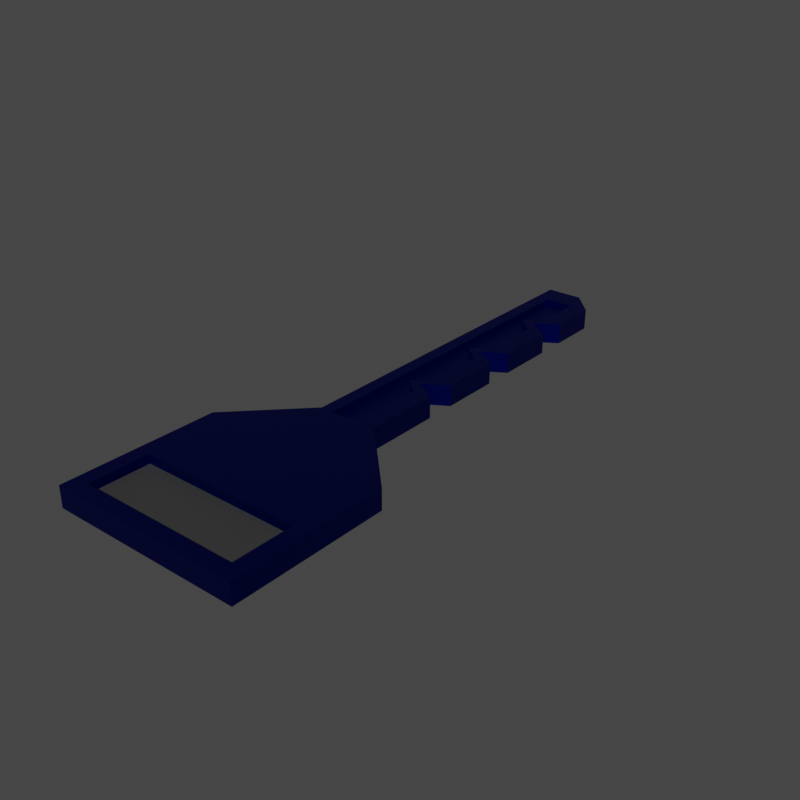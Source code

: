 # Source: key-b.blend  (saved by Blender 3.6.13; exported with 4.5.12 LTS)
import bpy
from mathutils import Matrix  # noqa: F401  (used for matrix-valued properties, if any)

bpy.ops.wm.read_factory_settings(use_empty=True)
scene = bpy.context.scene
scene.name = 'Scene'

# ---- collections
col_collection = bpy.data.collections.new('Collection'); scene.collection.children.link(col_collection)

# ---- materials (node trees are filled in below, after node groups)
mat_key = bpy.data.materials.new('key')
mat_key.alpha_threshold = 0.0
mat_key.use_transparent_shadow = False
mat_key.roughness = 0.5
mat_key.line_color = (0.0, 0.0, 0.0, 1.0)
mat_dark = bpy.data.materials.new('dark')
mat_dark.use_transparent_shadow = False

# ---- material node trees
mat_key.use_nodes = True; mat_key.node_tree.nodes.clear()
_N = mat_key.node_tree.nodes; _L = mat_key.node_tree.links
n0 = _N.new('ShaderNodeOutputMaterial'); n0.name = 'Material Output'; n0.location = (300, 300)
n1 = _N.new('ShaderNodeBsdfPrincipled'); n1.name = 'Principled BSDF'; n1.location = (10, 300)
n1.distribution = 'GGX'
n1.subsurface_method = 'RANDOM_WALK_SKIN'
n1.inputs[0].default_value = (0.0, 0.004368, 0.1873, 1.0)
n1.inputs[1].default_value = 1.0
n1.inputs[3].default_value = 1.45
n1.inputs[27].default_value = (0.0, 0.0, 0.0, 1.0)
n1.inputs[28].default_value = 1.0
_L.new(n1.outputs[0], n0.inputs[0])
n0.is_active_output = True
mat_dark.use_nodes = True; mat_dark.node_tree.nodes.clear()
_N = mat_dark.node_tree.nodes; _L = mat_dark.node_tree.links
n0 = _N.new('ShaderNodeBsdfPrincipled'); n0.name = 'Principled BSDF'; n0.location = (10, 300)
n0.distribution = 'GGX'
n0.subsurface_method = 'RANDOM_WALK_SKIN'
n0.inputs[0].default_value = (0.03854, 0.03854, 0.03854, 1.0)
n0.inputs[3].default_value = 1.45
n0.inputs[27].default_value = (0.0, 0.0, 0.0, 1.0)
n0.inputs[28].default_value = 1.0
n1 = _N.new('ShaderNodeOutputMaterial'); n1.name = 'Material Output'; n1.location = (300, 300)
_L.new(n0.outputs[0], n1.inputs[0])
n1.is_active_output = True

# ---- world
world_world = bpy.data.worlds.new('World'); scene.world = world_world
world_world.use_nodes = True; world_world.node_tree.nodes.clear()
_N = world_world.node_tree.nodes; _L = world_world.node_tree.links
n0 = _N.new('ShaderNodeOutputWorld'); n0.name = 'World Output'; n0.location = (300, 300)
n1 = _N.new('ShaderNodeBackground'); n1.name = 'Background'; n1.location = (10, 300)
n1.inputs[0].default_value = (0.05088, 0.05088, 0.05088, 1.0)
_L.new(n1.outputs[0], n0.inputs[0])
n0.is_active_output = True
world_world.color = (0.05088, 0.05088, 0.05088)
world_world.use_sun_shadow = False
world_world.sun_shadow_jitter_overblur = 0.0

# ---- meshes
me_cube = bpy.data.meshes.new('Cube')
me_cube.from_pydata([(0.2416, 0.1502, 0.02627), (0.2416, 0.1502, -0.02627), (0.2416, -0.2416, 0.02627), (0.2416, -0.2416, -0.02627), (-0.2416, 0.1502, 0.02627), (-0.2416, 0.1502, -0.02627), (-0.2416, -0.2416, 0.02627), (-0.2416, -0.2416, -0.02627), (0.07572, 0.3187, -0.02627), (-0.07572, 0.3187, -0.02627), (0.07572, 0.3187, 0.02627), (-0.07572, 0.3187, 0.02627), (0.01564, 1.231, -0.02627), (-0.07572, 1.231, -0.02627), (0.01564, 1.231, 0.02627), (-0.07572, 1.231, 0.02627), (-0.07572, 0.5846, 0.02627), (-0.07572, 0.5087, 0.02627), (-0.07572, 0.5467, 0.02627), (-0.07572, 0.8126, 0.02627), (-0.07572, 0.7366, 0.02627), (-0.07572, 0.7746, 0.02627), (-0.07572, 1.041, 0.02627), (-0.07572, 0.9646, 0.02627), (-0.07572, 1.003, 0.02627), (-0.07572, 0.9646, -0.02627), (-0.07572, 1.041, -0.02627), (-0.07572, 1.003, -0.02627), (-0.07572, 0.7366, -0.02627), (-0.07572, 0.8126, -0.02627), (-0.07572, 0.7746, -0.02627), (-0.07572, 0.5087, -0.02627), (-0.07572, 0.5846, -0.02627), (-0.07572, 0.5467, -0.02627), (0.07572, 0.9646, -0.02627), (0.07572, 1.041, -0.02627), (0.01564, 1.003, -0.02627), (0.07572, 0.7366, -0.02627), (0.07572, 0.8126, -0.02627), (0.01564, 0.7746, -0.02627), (0.07572, 0.5087, -0.02627), (0.07572, 0.5846, -0.02627), (0.01564, 0.5467, -0.02627), (0.07572, 0.5846, 0.02627), (0.07572, 0.5087, 0.02627), (0.01564, 0.5467, 0.02627), (0.07572, 0.8126, 0.02627), (0.07572, 0.7366, 0.02627), (0.01564, 0.7746, 0.02627), (0.07572, 1.041, 0.02627), (0.07572, 0.9646, 0.02627), (0.01564, 1.003, 0.02627), (-0.07572, 1.167, 0.02627), (0.07572, 1.167, 0.02627), (-0.07572, 1.167, -0.02627), (0.07572, 1.167, -0.02627), (0.02895, 0.3187, -0.02627), (-0.04297, 0.3187, -0.02627), (-0.04297, 0.3187, 0.02627), (0.02895, 0.3187, 0.02627), (-0.01532, 1.231, -0.02627), (-0.04297, 1.231, -0.02627), (-0.04297, 1.231, 0.02627), (-0.01532, 1.231, 0.02627), (0.02895, 0.5846, 0.02627), (-0.04297, 0.5846, 0.02627), (-0.04297, 0.5467, 0.02627), (-0.01532, 0.5467, 0.02627), (-0.04297, 0.5087, 0.02627), (0.02895, 0.5087, 0.02627), (0.02895, 0.8126, 0.02627), (-0.04297, 0.8126, 0.02627), (-0.04297, 0.7746, 0.02627), (-0.01532, 0.7746, 0.02627), (-0.04297, 0.7366, 0.02627), (0.02895, 0.7366, 0.02627), (0.02895, 1.041, 0.02627), (-0.04297, 1.041, 0.02627), (-0.04297, 1.003, 0.02627), (-0.01532, 1.003, 0.02627), (-0.04297, 0.9646, 0.02627), (0.02895, 0.9646, 0.02627), (-0.04297, 0.5846, -0.02627), (0.02895, 0.5846, -0.02627), (-0.01532, 0.5467, -0.02627), (-0.04297, 0.5467, -0.02627), (0.02895, 0.5087, -0.02627), (-0.04297, 0.5087, -0.02627), (-0.04297, 0.8126, -0.02627), (0.02895, 0.8126, -0.02627), (-0.01532, 0.7746, -0.02627), (-0.04297, 0.7746, -0.02627), (0.02895, 0.7366, -0.02627), (-0.04297, 0.7366, -0.02627), (-0.04297, 1.041, -0.02627), (0.02895, 1.041, -0.02627), (-0.01532, 1.003, -0.02627), (-0.04297, 1.003, -0.02627), (0.02895, 0.9646, -0.02627), (-0.04297, 0.9646, -0.02627), (0.02895, 1.167, 0.02627), (-0.04297, 1.167, 0.02627), (-0.04297, 1.167, -0.02627), (0.02895, 1.167, -0.02627), (0.02895, 0.3187, -0.01141), (-0.04297, 0.3187, -0.01141), (-0.04297, 0.3187, 0.01141), (0.02895, 0.3187, 0.01141), (0.02895, 0.5846, 0.01141), (-0.04297, 0.5846, 0.01141), (-0.04297, 0.5467, 0.01141), (-0.01532, 0.5467, 0.01141), (-0.04297, 0.5087, 0.01141), (0.02895, 0.5087, 0.01141), (0.02895, 0.8126, 0.01141), (-0.04297, 0.8126, 0.01141), (-0.04297, 0.7746, 0.01141), (-0.01532, 0.7746, 0.01141), (-0.04297, 0.7366, 0.01141), (0.02895, 0.7366, 0.01141), (0.02895, 1.041, 0.01141), (-0.04297, 1.041, 0.01141), (-0.04297, 1.003, 0.01141), (-0.01532, 1.003, 0.01141), (-0.04297, 0.9646, 0.01141), (0.02895, 0.9646, 0.01141), (-0.04297, 0.5846, -0.01141), (0.02895, 0.5846, -0.01141), (-0.01532, 0.5467, -0.01141), (-0.04297, 0.5467, -0.01141), (0.02895, 0.5087, -0.01141), (-0.04297, 0.5087, -0.01141), (-0.04297, 0.8126, -0.01141), (0.02895, 0.8126, -0.01141), (-0.01532, 0.7746, -0.01141), (-0.04297, 0.7746, -0.01141), (0.02895, 0.7366, -0.01141), (-0.04297, 0.7366, -0.01141), (-0.04297, 1.041, -0.01141), (0.02895, 1.041, -0.01141), (-0.01532, 1.003, -0.01141), (-0.04297, 1.003, -0.01141), (0.02895, 0.9646, -0.01141), (-0.04297, 0.9646, -0.01141), (0.02895, 1.167, 0.01141), (-0.04297, 1.167, 0.01141), (-0.04297, 1.167, -0.01141), (0.02895, 1.167, -0.01141), (-0.2032, -0.05422, -0.02627), (-0.2032, -0.2022, -0.02627), (0.2032, -0.05422, -0.02627), (0.2032, -0.2022, 0.02627), (-0.2032, -0.2022, 0.02627), (0.2032, -0.05422, 0.02627), (0.2032, -0.2022, -0.02627), (-0.2032, -0.05422, 0.02627), (-0.2032, -0.05422, -0.004171), (-0.2032, -0.2022, -0.004171), (0.2032, -0.05422, -0.004171), (0.2032, -0.2022, 0.004171), (-0.2032, -0.2022, 0.004171), (0.2032, -0.05422, 0.004171), (0.2032, -0.2022, -0.004171), (-0.2032, -0.05422, 0.004171)], [], [(7, 5, 148, 149), (3, 2, 6, 7), (7, 6, 4, 5), (1, 3, 154, 150), (1, 0, 2, 3), (4, 0, 10, 59, 58, 11), (102, 54, 13, 61), (0, 1, 8, 10), (5, 4, 11, 9), (1, 5, 9, 57, 56, 8), (60, 63, 14, 12), (88, 29, 25, 99), (54, 52, 15, 13), (46, 38, 34, 50), (10, 8, 40, 44), (43, 41, 37, 47), (32, 16, 20, 28), (29, 19, 23, 25), (100, 53, 14, 63), (53, 55, 12, 14), (57, 9, 31, 87), (82, 32, 28, 93), (59, 10, 44, 69), (64, 43, 47, 75), (70, 46, 50, 81), (41, 43, 45, 42), (42, 45, 44, 40), (38, 46, 48, 39), (39, 48, 47, 37), (35, 49, 51, 36), (36, 51, 50, 34), (65, 16, 18, 66), (66, 18, 17, 68), (71, 19, 21, 72), (72, 21, 20, 74), (77, 22, 24, 78), (78, 24, 23, 80), (83, 41, 42, 84), (84, 42, 40, 86), (89, 38, 39, 90), (90, 39, 37, 92), (95, 35, 36, 96), (96, 36, 34, 98), (16, 32, 33, 18), (18, 33, 31, 17), (19, 29, 30, 21), (21, 30, 28, 20), (22, 26, 27, 24), (24, 27, 25, 23), (9, 11, 17, 31), (49, 35, 55, 53), (76, 49, 53, 100), (26, 22, 52, 54), (94, 26, 54, 102), (35, 95, 103, 55), (65, 66, 110, 109), (22, 77, 101, 52), (103, 95, 139, 147), (27, 97, 99, 25), (98, 89, 133, 142), (26, 94, 97, 27), (84, 86, 130, 128), (30, 91, 93, 28), (67, 64, 108, 111), (29, 88, 91, 30), (102, 103, 147, 146), (33, 85, 87, 31), (87, 85, 129, 131), (32, 82, 85, 33), (66, 68, 112, 110), (51, 79, 81, 50), (89, 90, 134, 133), (49, 76, 79, 51), (69, 67, 111, 113), (48, 73, 75, 47), (100, 101, 145, 144), (46, 70, 73, 48), (57, 87, 131, 105), (45, 67, 69, 44), (91, 88, 132, 135), (43, 64, 67, 45), (71, 72, 116, 115), (19, 71, 80, 23), (86, 56, 104, 130), (16, 65, 74, 20), (90, 92, 136, 134), (11, 58, 68, 17), (73, 70, 114, 117), (41, 83, 92, 37), (58, 59, 107, 106), (8, 56, 86, 40), (82, 93, 137, 126), (52, 101, 62, 15), (101, 100, 63, 62), (38, 89, 98, 34), (93, 91, 135, 137), (13, 15, 62, 61), (61, 62, 63, 60), (55, 103, 60, 12), (103, 102, 61, 60), (139, 138, 146, 147), (121, 120, 144, 145), (141, 140, 142, 143), (138, 139, 140, 141), (135, 134, 136, 137), (132, 133, 134, 135), (129, 128, 130, 131), (126, 127, 128, 129), (123, 122, 124, 125), (120, 121, 122, 123), (117, 116, 118, 119), (114, 115, 116, 117), (111, 110, 112, 113), (108, 109, 110, 111), (115, 114, 125, 124), (109, 108, 119, 118), (106, 107, 113, 112), (127, 126, 137, 136), (104, 105, 131, 130), (133, 132, 143, 142), (85, 82, 126, 129), (88, 99, 143, 132), (94, 102, 146, 138), (80, 71, 115, 124), (83, 84, 128, 127), (101, 77, 121, 145), (70, 81, 125, 114), (81, 79, 123, 125), (76, 100, 144, 120), (74, 65, 109, 118), (78, 80, 124, 122), (99, 97, 141, 143), (64, 75, 119, 108), (79, 76, 120, 123), (96, 98, 142, 140), (68, 58, 106, 112), (77, 78, 122, 121), (97, 94, 138, 141), (59, 69, 113, 107), (75, 73, 117, 119), (56, 57, 105, 104), (95, 96, 140, 139), (92, 83, 127, 136), (72, 74, 118, 116), (155, 152, 160, 163), (150, 154, 162, 158), (4, 6, 152, 155), (2, 0, 153, 151), (5, 1, 150, 148), (0, 4, 155, 153), (3, 7, 149, 154), (6, 2, 151, 152), (161, 163, 160, 159), (156, 158, 162, 157), (151, 153, 161, 159), (148, 150, 158, 156), (153, 155, 163, 161), (154, 149, 157, 162), (152, 151, 159, 160), (149, 148, 156, 157)])
me_cube.polygons.foreach_set('material_index', [0, 0, 0, 0, 0, 0, 0, 0, 0, 0, 0, 0, 0, 0, 0, 0, 0, 0, 0, 0, 0, 0, 0, 0, 0, 0, 0, 0, 0, 0, 0, 0, 0, 0, 0, 0, 0, 0, 0, 0, 0, 0, 0, 0, 0, 0, 0, 0, 0, 0, 0, 0, 0, 0, 0, 0, 0, 0, 0, 0, 0, 0, 0, 0, 0, 0, 0, 0, 0, 0, 0, 0, 0, 0, 0, 0, 0, 0, 0, 0, 0, 0, 0, 0, 0, 0, 0, 0, 0, 0, 0, 0, 0, 0, 0, 0, 0, 0, 0, 0, 0, 0, 0, 0, 0, 0, 0, 0, 0, 0, 0, 0, 0, 0, 0, 0, 0, 0, 0, 0, 0, 0, 0, 0, 0, 0, 0, 0, 0, 0, 0, 0, 0, 0, 0, 0, 0, 0, 0, 0, 0, 0, 0, 0, 0, 0, 0, 0, 0, 0, 0, 0, 1, 1, 0, 0, 0, 0, 0, 0])
_uv = me_cube.uv_layers.new(name='UVMap')
_uv.uv.foreach_set('vector', [0.375, 0.0, 0.375, 0.25, 0.375, 0.25, 0.375, 0.0, 0.375, 0.75, 0.625, 0.75, 0.625, 1.0, 0.375, 1.0, 0.375, 0.0, 0.625, 0.0, 0.625, 0.25, 0.375, 0.25, 0.375, 0.5, 0.375, 0.75, 0.375, 0.75, 0.375, 0.5, 0.375, 0.5, 0.625, 0.5, 0.625, 0.75, 0.375, 0.75, 0.875, 0.5, 0.625, 0.5, 0.625, 0.5, 0.7083, 0.5, 0.7917, 0.5, 0.875, 0.5, 0.2083, 0.5, 0.125, 0.5, 0.125, 0.5, 0.2083, 0.5, 0.625, 0.5, 0.375, 0.5, 0.375, 0.5, 0.625, 0.5, 0.375, 0.25, 0.625, 0.25, 0.625, 0.25, 0.375, 0.25, 0.375, 0.5, 0.125, 0.5, 0.125, 0.5, 0.2083, 0.5, 0.2917, 0.5, 0.375, 0.5, 0.375, 0.4167, 0.625, 0.4167, 0.625, 0.5, 0.375, 0.5, 0.2083, 0.5, 0.125, 0.5, 0.125, 0.5, 0.2083, 0.5, 0.375, 0.25, 0.625, 0.25, 0.625, 0.25, 0.375, 0.25, 0.625, 0.5, 0.375, 0.5, 0.375, 0.5, 0.625, 0.5, 0.625, 0.5, 0.375, 0.5, 0.375, 0.5, 0.625, 0.5, 0.625, 0.5, 0.375, 0.5, 0.375, 0.5, 0.625, 0.5, 0.375, 0.25, 0.625, 0.25, 0.625, 0.25, 0.375, 0.25, 0.375, 0.25, 0.625, 0.25, 0.625, 0.25, 0.375, 0.25, 0.7083, 0.5, 0.625, 0.5, 0.625, 0.5, 0.7083, 0.5, 0.625, 0.5, 0.375, 0.5, 0.375, 0.5, 0.625, 0.5, 0.2083, 0.5, 0.125, 0.5, 0.125, 0.5, 0.2083, 0.5, 0.2083, 0.5, 0.125, 0.5, 0.125, 0.5, 0.2083, 0.5, 0.7083, 0.5, 0.625, 0.5, 0.625, 0.5, 0.7083, 0.5, 0.7083, 0.5, 0.625, 0.5, 0.625, 0.5, 0.7083, 0.5, 0.7083, 0.5, 0.625, 0.5, 0.625, 0.5, 0.7083, 0.5, 0.375, 0.5, 0.625, 0.5, 0.625, 0.5, 0.375, 0.5, 0.375, 0.5, 0.625, 0.5, 0.625, 0.5, 0.375, 0.5, 0.375, 0.5, 0.625, 0.5, 0.625, 0.5, 0.375, 0.5, 0.375, 0.5, 0.625, 0.5, 0.625, 0.5, 0.375, 0.5, 0.375, 0.5, 0.625, 0.5, 0.625, 0.5, 0.375, 0.5, 0.375, 0.5, 0.625, 0.5, 0.625, 0.5, 0.375, 0.5, 0.7917, 0.5, 0.875, 0.5, 0.875, 0.5, 0.7917, 0.5, 0.7917, 0.5, 0.875, 0.5, 0.875, 0.5, 0.7917, 0.5, 0.7917, 0.5, 0.875, 0.5, 0.875, 0.5, 0.7917, 0.5, 0.7917, 0.5, 0.875, 0.5, 0.875, 0.5, 0.7917, 0.5, 0.7917, 0.5, 0.875, 0.5, 0.875, 0.5, 0.7917, 0.5, 0.7917, 0.5, 0.875, 0.5, 0.875, 0.5, 0.7917, 0.5, 0.2917, 0.5, 0.375, 0.5, 0.375, 0.5, 0.2917, 0.5, 0.2917, 0.5, 0.375, 0.5, 0.375, 0.5, 0.2917, 0.5, 0.2917, 0.5, 0.375, 0.5, 0.375, 0.5, 0.2917, 0.5, 0.2917, 0.5, 0.375, 0.5, 0.375, 0.5, 0.2917, 0.5, 0.2917, 0.5, 0.375, 0.5, 0.375, 0.5, 0.2917, 0.5, 0.2917, 0.5, 0.375, 0.5, 0.375, 0.5, 0.2917, 0.5, 0.625, 0.25, 0.375, 0.25, 0.375, 0.25, 0.625, 0.25, 0.625, 0.25, 0.375, 0.25, 0.375, 0.25, 0.625, 0.25, 0.625, 0.25, 0.375, 0.25, 0.375, 0.25, 0.625, 0.25, 0.625, 0.25, 0.375, 0.25, 0.375, 0.25, 0.625, 0.25, 0.625, 0.25, 0.375, 0.25, 0.375, 0.25, 0.625, 0.25, 0.625, 0.25, 0.375, 0.25, 0.375, 0.25, 0.625, 0.25, 0.375, 0.25, 0.625, 0.25, 0.625, 0.25, 0.375, 0.25, 0.625, 0.5, 0.375, 0.5, 0.375, 0.5, 0.625, 0.5, 0.7083, 0.5, 0.625, 0.5, 0.625, 0.5, 0.7083, 0.5, 0.375, 0.25, 0.625, 0.25, 0.625, 0.25, 0.375, 0.25, 0.2083, 0.5, 0.125, 0.5, 0.125, 0.5, 0.2083, 0.5, 0.375, 0.5, 0.2917, 0.5, 0.2917, 0.5, 0.375, 0.5, 0.7917, 0.5, 0.7917, 0.5, 0.7917, 0.5, 0.7917, 0.5, 0.875, 0.5, 0.7917, 0.5, 0.7917, 0.5, 0.875, 0.5, 0.2917, 0.5, 0.2917, 0.5, 0.2917, 0.5, 0.2917, 0.5, 0.125, 0.5, 0.2083, 0.5, 0.2083, 0.5, 0.125, 0.5, 0.2917, 0.5, 0.2917, 0.5, 0.2917, 0.5, 0.2917, 0.5, 0.125, 0.5, 0.2083, 0.5, 0.2083, 0.5, 0.125, 0.5, 0.2917, 0.5, 0.2917, 0.5, 0.2917, 0.5, 0.2917, 0.5, 0.125, 0.5, 0.2083, 0.5, 0.2083, 0.5, 0.125, 0.5, 0.7083, 0.5, 0.7083, 0.5, 0.7083, 0.5, 0.7083, 0.5, 0.125, 0.5, 0.2083, 0.5, 0.2083, 0.5, 0.125, 0.5, 0.2083, 0.5, 0.2917, 0.5, 0.2917, 0.5, 0.2083, 0.5, 0.125, 0.5, 0.2083, 0.5, 0.2083, 0.5, 0.125, 0.5, 0.2083, 0.5, 0.2083, 0.5, 0.2083, 0.5, 0.2083, 0.5, 0.125, 0.5, 0.2083, 0.5, 0.2083, 0.5, 0.125, 0.5, 0.7917, 0.5, 0.7917, 0.5, 0.7917, 0.5, 0.7917, 0.5, 0.625, 0.5, 0.7083, 0.5, 0.7083, 0.5, 0.625, 0.5, 0.2917, 0.5, 0.2917, 0.5, 0.2917, 0.5, 0.2917, 0.5, 0.625, 0.5, 0.7083, 0.5, 0.7083, 0.5, 0.625, 0.5, 0.7083, 0.5, 0.7083, 0.5, 0.7083, 0.5, 0.7083, 0.5, 0.625, 0.5, 0.7083, 0.5, 0.7083, 0.5, 0.625, 0.5, 0.7083, 0.5, 0.7917, 0.5, 0.7917, 0.5, 0.7083, 0.5, 0.625, 0.5, 0.7083, 0.5, 0.7083, 0.5, 0.625, 0.5, 0.2083, 0.5, 0.2083, 0.5, 0.2083, 0.5, 0.2083, 0.5, 0.625, 0.5, 0.7083, 0.5, 0.7083, 0.5, 0.625, 0.5, 0.2083, 0.5, 0.2083, 0.5, 0.2083, 0.5, 0.2083, 0.5, 0.625, 0.5, 0.7083, 0.5, 0.7083, 0.5, 0.625, 0.5, 0.7917, 0.5, 0.7917, 0.5, 0.7917, 0.5, 0.7917, 0.5, 0.875, 0.5, 0.7917, 0.5, 0.7917, 0.5, 0.875, 0.5, 0.2917, 0.5, 0.2917, 0.5, 0.2917, 0.5, 0.2917, 0.5, 0.875, 0.5, 0.7917, 0.5, 0.7917, 0.5, 0.875, 0.5, 0.2917, 0.5, 0.2917, 0.5, 0.2917, 0.5, 0.2917, 0.5, 0.875, 0.5, 0.7917, 0.5, 0.7917, 0.5, 0.875, 0.5, 0.7083, 0.5, 0.7083, 0.5, 0.7083, 0.5, 0.7083, 0.5, 0.375, 0.5, 0.2917, 0.5, 0.2917, 0.5, 0.375, 0.5, 0.7917, 0.5, 0.7083, 0.5, 0.7083, 0.5, 0.7917, 0.5, 0.375, 0.5, 0.2917, 0.5, 0.2917, 0.5, 0.375, 0.5, 0.2083, 0.5, 0.2083, 0.5, 0.2083, 0.5, 0.2083, 0.5, 0.875, 0.5, 0.7917, 0.5, 0.7917, 0.5, 0.875, 0.5, 0.7917, 0.5, 0.7083, 0.5, 0.7083, 0.5, 0.7917, 0.5, 0.375, 0.5, 0.2917, 0.5, 0.2917, 0.5, 0.375, 0.5, 0.2083, 0.5, 0.2083, 0.5, 0.2083, 0.5, 0.2083, 0.5, 0.375, 0.25, 0.625, 0.25, 0.625, 0.3333, 0.375, 0.3333, 0.375, 0.3333, 0.625, 0.3333, 0.625, 0.4167, 0.375, 0.4167, 0.375, 0.5, 0.2917, 0.5, 0.2917, 0.5, 0.375, 0.5, 0.2917, 0.5, 0.2083, 0.5, 0.2083, 0.5, 0.2917, 0.5, 0.2917, 0.5, 0.2083, 0.5, 0.2083, 0.5, 0.2917, 0.5, 0.7917, 0.5, 0.7083, 0.5, 0.7083, 0.5, 0.7917, 0.5, 0.2083, 0.5, 0.2917, 0.5, 0.2917, 0.5, 0.2083, 0.5, 0.2083, 0.5, 0.2917, 0.5, 0.2917, 0.5, 0.2083, 0.5, 0.2083, 0.5, 0.2917, 0.5, 0.2917, 0.5, 0.2083, 0.5, 0.2083, 0.5, 0.2917, 0.5, 0.2917, 0.5, 0.2083, 0.5, 0.2083, 0.5, 0.2917, 0.5, 0.2917, 0.5, 0.2083, 0.5, 0.2083, 0.5, 0.2917, 0.5, 0.2917, 0.5, 0.2083, 0.5, 0.7083, 0.5, 0.7917, 0.5, 0.7917, 0.5, 0.7083, 0.5, 0.7083, 0.5, 0.7917, 0.5, 0.7917, 0.5, 0.7083, 0.5, 0.7083, 0.5, 0.7917, 0.5, 0.7917, 0.5, 0.7083, 0.5, 0.7083, 0.5, 0.7917, 0.5, 0.7917, 0.5, 0.7083, 0.5, 0.7083, 0.5, 0.7917, 0.5, 0.7917, 0.5, 0.7083, 0.5, 0.7083, 0.5, 0.7917, 0.5, 0.7917, 0.5, 0.7083, 0.5, 0.7917, 0.5, 0.7083, 0.5, 0.7083, 0.5, 0.7917, 0.5, 0.7917, 0.5, 0.7083, 0.5, 0.7083, 0.5, 0.7917, 0.5, 0.7917, 0.5, 0.7083, 0.5, 0.7083, 0.5, 0.7917, 0.5, 0.2917, 0.5, 0.2083, 0.5, 0.2083, 0.5, 0.2917, 0.5, 0.2917, 0.5, 0.2083, 0.5, 0.2083, 0.5, 0.2917, 0.5, 0.2917, 0.5, 0.2083, 0.5, 0.2083, 0.5, 0.2917, 0.5, 0.2083, 0.5, 0.2083, 0.5, 0.2083, 0.5, 0.2083, 0.5, 0.2083, 0.5, 0.2083, 0.5, 0.2083, 0.5, 0.2083, 0.5, 0.2083, 0.5, 0.2083, 0.5, 0.2083, 0.5, 0.2083, 0.5, 0.7917, 0.5, 0.7917, 0.5, 0.7917, 0.5, 0.7917, 0.5, 0.2917, 0.5, 0.2917, 0.5, 0.2917, 0.5, 0.2917, 0.5, 0.7917, 0.5, 0.7917, 0.5, 0.7917, 0.5, 0.7917, 0.5, 0.7083, 0.5, 0.7083, 0.5, 0.7083, 0.5, 0.7083, 0.5, 0.7083, 0.5, 0.7083, 0.5, 0.7083, 0.5, 0.7083, 0.5, 0.7083, 0.5, 0.7083, 0.5, 0.7083, 0.5, 0.7083, 0.5, 0.7917, 0.5, 0.7917, 0.5, 0.7917, 0.5, 0.7917, 0.5, 0.7917, 0.5, 0.7917, 0.5, 0.7917, 0.5, 0.7917, 0.5, 0.2083, 0.5, 0.2083, 0.5, 0.2083, 0.5, 0.2083, 0.5, 0.7083, 0.5, 0.7083, 0.5, 0.7083, 0.5, 0.7083, 0.5, 0.7083, 0.5, 0.7083, 0.5, 0.7083, 0.5, 0.7083, 0.5, 0.2917, 0.5, 0.2917, 0.5, 0.2917, 0.5, 0.2917, 0.5, 0.7917, 0.5, 0.7917, 0.5, 0.7917, 0.5, 0.7917, 0.5, 0.7917, 0.5, 0.7917, 0.5, 0.7917, 0.5, 0.7917, 0.5, 0.2083, 0.5, 0.2083, 0.5, 0.2083, 0.5, 0.2083, 0.5, 0.7083, 0.5, 0.7083, 0.5, 0.7083, 0.5, 0.7083, 0.5, 0.7083, 0.5, 0.7083, 0.5, 0.7083, 0.5, 0.7083, 0.5, 0.2917, 0.5, 0.2083, 0.5, 0.2083, 0.5, 0.2917, 0.5, 0.2917, 0.5, 0.2917, 0.5, 0.2917, 0.5, 0.2917, 0.5, 0.2917, 0.5, 0.2917, 0.5, 0.2917, 0.5, 0.2917, 0.5, 0.7917, 0.5, 0.7917, 0.5, 0.7917, 0.5, 0.7917, 0.5, 0.625, 0.25, 0.625, 0.0, 0.625, 0.0, 0.625, 0.25, 0.375, 0.5, 0.375, 0.75, 0.375, 0.75, 0.375, 0.5, 0.625, 0.25, 0.625, 0.0, 0.625, 0.0, 0.625, 0.25, 0.625, 0.75, 0.625, 0.5, 0.625, 0.5, 0.625, 0.75, 0.125, 0.5, 0.375, 0.5, 0.375, 0.5, 0.125, 0.5, 0.625, 0.5, 0.875, 0.5, 0.875, 0.5, 0.625, 0.5, 0.375, 0.75, 0.375, 1.0, 0.375, 1.0, 0.375, 0.75, 0.625, 1.0, 0.625, 0.75, 0.625, 0.75, 0.625, 1.0, 0.625, 0.5, 0.875, 0.5, 0.875, 0.75, 0.625, 0.75, 0.125, 0.5, 0.375, 0.5, 0.375, 0.75, 0.125, 0.75, 0.625, 0.75, 0.625, 0.5, 0.625, 0.5, 0.625, 0.75, 0.125, 0.5, 0.375, 0.5, 0.375, 0.5, 0.125, 0.5, 0.625, 0.5, 0.875, 0.5, 0.875, 0.5, 0.625, 0.5, 0.375, 0.75, 0.375, 1.0, 0.375, 1.0, 0.375, 0.75, 0.625, 1.0, 0.625, 0.75, 0.625, 0.75, 0.625, 1.0, 0.375, 0.0, 0.375, 0.25, 0.375, 0.25, 0.375, 0.0])
me_cube.materials.append(mat_key)
me_cube.materials.append(mat_dark)
me_cube.use_mirror_vertex_groups = False
me_cube.update()

# ---- objects
ob_cube = bpy.data.objects.new('Cube', me_cube)

# ---- transforms, parenting, visibility, modifiers, constraints
ob_cube.location = (0.0, 0.0, 0.0)
ob_cube.lock_rotations_4d = False
ob_cube.empty_display_type = 'ARROWS'
ob_cube.lineart.crease_threshold = 0.0

# ---- collection membership
col_collection.objects.link(ob_cube)

# ---- scene / render settings (as saved in the file)
scene.frame_start = 1; scene.frame_end = 250; scene.frame_set(1)
scene.render.engine = 'BLENDER_EEVEE_NEXT'
scene.render.resolution_x = 1080
scene.cycles.sampling_pattern = 'TABULATED_SOBOL'
scene.view_settings.view_transform = 'Filmic'
bpy.context.view_layer.update()

# ---- added for rendering (the .blend has no active camera and no usable light): camera, sun
cam_auto = bpy.data.cameras.new('AutoCamera')
cam_auto.lens = 50.0
cam_auto.sensor_width = 36.0
cam_auto.clip_end = 1000.0
ob_auto_camera = bpy.data.objects.new('AutoCamera', cam_auto)
scene.collection.objects.link(ob_auto_camera)
ob_auto_camera.location = (1.43431, -1.22669, 1.14745)
ob_auto_camera.rotation_euler = (1.09748, -7.21219e-08, 0.694738)
scene.camera = ob_auto_camera
light_auto_sun = bpy.data.lights.new('AutoSun', 'SUN')
light_auto_sun.energy = 3.0
light_auto_sun.angle = 0.0523599
ob_auto_sun = bpy.data.objects.new('AutoSun', light_auto_sun)
scene.collection.objects.link(ob_auto_sun)
ob_auto_sun.rotation_euler = (0.872665, 0.174533, 0.523599)
bpy.context.view_layer.update()
